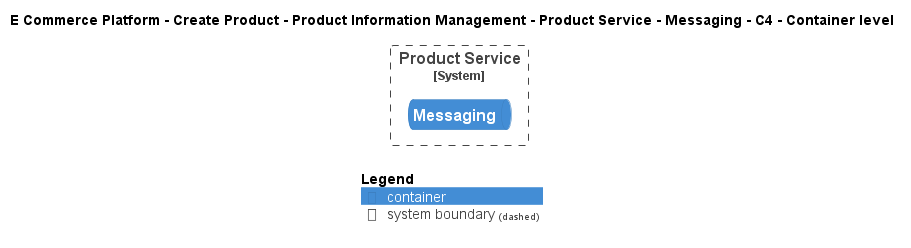

The diagram above was rendered by PlantUML. Its source (embedded in the PNG):
@startuml
!include ..\..\..\..\..\..\..\.c4s\C4_Container.puml

AddElementTag("c4interflow:lifecycle:new", $bgColor=green, $fontColor=#ffffff, $borderColor=green, $shadowing="False")
AddElementTag("c4interflow:lifecycle:changed", $bgColor=orange, $fontColor=#ffffff, $borderColor=orange, $shadowing="False")
AddElementTag("c4interflow:lifecycle:removed", $bgColor=red, $fontColor=#ffffff, $borderColor=red, $shadowing="False")

AddRelTag("c4interflow:lifecycle:new", $textColor=green, $lineColor=green)
AddRelTag("c4interflow:lifecycle:changed", $textColor=orange, $lineColor=orange)
AddRelTag("c4interflow:lifecycle:removed", $textColor=red, $lineColor=red)

SHOW_PERSON_PORTRAIT()
LAYOUT_TOP_DOWN()

skinparam linetype polyline

title E Commerce Platform - Create Product - Product Information Management - Product Service - Messaging - C4 - Container level


System_Boundary(ECommercePlatform.CreateProduct.ProductInformationManagement.SoftwareSystems.ProductService, "Product Service") {
    ContainerQueue(ECommercePlatform.CreateProduct.ProductInformationManagement.SoftwareSystems.ProductService.Containers.Messaging, "Messaging", "", "")
}



SHOW_LEGEND()
@enduml